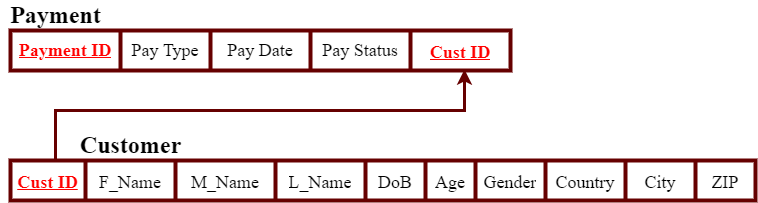

The diagram above was exported from draw.io. Its source (the exported page's mxGraphModel, read from the mxfile embedded in the PNG):
<mxGraphModel dx="1108" dy="563" grid="1" gridSize="10" guides="1" tooltips="1" connect="1" arrows="1" fold="1" page="1" pageScale="1" pageWidth="850" pageHeight="1100" math="0" shadow="0">
  <root>
    <mxCell id="0" />
    <mxCell id="1" parent="0" />
    <mxCell id="gkb1mSzOLdadsaZo-uz_-1" value="" style="shape=table;startSize=0;container=1;collapsible=0;childLayout=tableLayout;fontSize=24;fontColor=#000000;strokeWidth=4;strokeColor=#660000;" parent="1" vertex="1">
      <mxGeometry x="10" y="160" width="745" height="40" as="geometry" />
    </mxCell>
    <mxCell id="gkb1mSzOLdadsaZo-uz_-2" value="" style="shape=tableRow;horizontal=0;startSize=0;swimlaneHead=0;swimlaneBody=0;top=0;left=0;bottom=0;right=0;collapsible=0;dropTarget=0;fillColor=none;points=[[0,0.5],[1,0.5]];portConstraint=eastwest;fontSize=24;fontColor=#000000;strokeWidth=2;" parent="gkb1mSzOLdadsaZo-uz_-1" vertex="1">
      <mxGeometry width="745" height="40" as="geometry" />
    </mxCell>
    <mxCell id="gkb1mSzOLdadsaZo-uz_-3" value="&lt;b&gt;&lt;font style=&quot;font-size: 18px;&quot; face=&quot;Times New Roman&quot; color=&quot;#ff0000&quot;&gt;&lt;u&gt;Cust ID&lt;/u&gt;&lt;/font&gt;&lt;/b&gt;" style="shape=partialRectangle;html=1;whiteSpace=wrap;connectable=0;overflow=hidden;fillColor=none;top=0;left=0;bottom=0;right=0;pointerEvents=1;fontSize=24;fontColor=#000000;strokeWidth=2;" parent="gkb1mSzOLdadsaZo-uz_-2" vertex="1">
      <mxGeometry width="75" height="40" as="geometry">
        <mxRectangle width="75" height="40" as="alternateBounds" />
      </mxGeometry>
    </mxCell>
    <mxCell id="gkb1mSzOLdadsaZo-uz_-4" value="&lt;font style=&quot;font-size: 18px;&quot; face=&quot;Times New Roman&quot;&gt;F_Name&lt;/font&gt;" style="shape=partialRectangle;html=1;whiteSpace=wrap;connectable=0;overflow=hidden;fillColor=none;top=0;left=0;bottom=0;right=0;pointerEvents=1;fontSize=24;fontColor=#000000;strokeWidth=2;" parent="gkb1mSzOLdadsaZo-uz_-2" vertex="1">
      <mxGeometry x="75" width="90" height="40" as="geometry">
        <mxRectangle width="90" height="40" as="alternateBounds" />
      </mxGeometry>
    </mxCell>
    <mxCell id="gkb1mSzOLdadsaZo-uz_-5" value="&lt;font face=&quot;Times New Roman&quot; style=&quot;font-size: 18px;&quot;&gt;M_Name&lt;/font&gt;" style="shape=partialRectangle;html=1;whiteSpace=wrap;connectable=0;overflow=hidden;fillColor=none;top=0;left=0;bottom=0;right=0;pointerEvents=1;fontSize=24;fontColor=#000000;strokeWidth=2;" parent="gkb1mSzOLdadsaZo-uz_-2" vertex="1">
      <mxGeometry x="165" width="100" height="40" as="geometry">
        <mxRectangle width="100" height="40" as="alternateBounds" />
      </mxGeometry>
    </mxCell>
    <mxCell id="gkb1mSzOLdadsaZo-uz_-6" value="&lt;font face=&quot;Times New Roman&quot; style=&quot;font-size: 18px;&quot;&gt;L_Name&lt;/font&gt;" style="shape=partialRectangle;html=1;whiteSpace=wrap;connectable=0;overflow=hidden;fillColor=none;top=0;left=0;bottom=0;right=0;pointerEvents=1;fontSize=24;fontColor=#000000;strokeWidth=2;" parent="gkb1mSzOLdadsaZo-uz_-2" vertex="1">
      <mxGeometry x="265" width="90" height="40" as="geometry">
        <mxRectangle width="90" height="40" as="alternateBounds" />
      </mxGeometry>
    </mxCell>
    <mxCell id="gkb1mSzOLdadsaZo-uz_-7" value="&lt;font face=&quot;Times New Roman&quot; style=&quot;font-size: 18px;&quot;&gt;DoB&lt;/font&gt;" style="shape=partialRectangle;html=1;whiteSpace=wrap;connectable=0;overflow=hidden;fillColor=none;top=0;left=0;bottom=0;right=0;pointerEvents=1;fontSize=24;fontColor=#000000;strokeWidth=2;" parent="gkb1mSzOLdadsaZo-uz_-2" vertex="1">
      <mxGeometry x="355" width="60" height="40" as="geometry">
        <mxRectangle width="60" height="40" as="alternateBounds" />
      </mxGeometry>
    </mxCell>
    <mxCell id="gkb1mSzOLdadsaZo-uz_-8" value="&lt;font face=&quot;Times New Roman&quot; style=&quot;font-size: 18px;&quot;&gt;Age&lt;/font&gt;" style="shape=partialRectangle;html=1;whiteSpace=wrap;connectable=0;overflow=hidden;fillColor=none;top=0;left=0;bottom=0;right=0;pointerEvents=1;fontSize=24;fontColor=#000000;strokeWidth=2;" parent="gkb1mSzOLdadsaZo-uz_-2" vertex="1">
      <mxGeometry x="415" width="50" height="40" as="geometry">
        <mxRectangle width="50" height="40" as="alternateBounds" />
      </mxGeometry>
    </mxCell>
    <mxCell id="gkb1mSzOLdadsaZo-uz_-9" value="&lt;font face=&quot;Times New Roman&quot; style=&quot;font-size: 18px;&quot;&gt;Gender&lt;/font&gt;" style="shape=partialRectangle;html=1;whiteSpace=wrap;connectable=0;overflow=hidden;fillColor=none;top=0;left=0;bottom=0;right=0;pointerEvents=1;fontSize=24;fontColor=#000000;strokeWidth=2;" parent="gkb1mSzOLdadsaZo-uz_-2" vertex="1">
      <mxGeometry x="465" width="70" height="40" as="geometry">
        <mxRectangle width="70" height="40" as="alternateBounds" />
      </mxGeometry>
    </mxCell>
    <mxCell id="gkb1mSzOLdadsaZo-uz_-10" value="&lt;font face=&quot;Times New Roman&quot; style=&quot;font-size: 18px;&quot;&gt;Country&lt;/font&gt;" style="shape=partialRectangle;html=1;whiteSpace=wrap;connectable=0;overflow=hidden;fillColor=none;top=0;left=0;bottom=0;right=0;pointerEvents=1;fontSize=24;fontColor=#000000;strokeWidth=2;" parent="gkb1mSzOLdadsaZo-uz_-2" vertex="1">
      <mxGeometry x="535" width="80" height="40" as="geometry">
        <mxRectangle width="80" height="40" as="alternateBounds" />
      </mxGeometry>
    </mxCell>
    <mxCell id="gkb1mSzOLdadsaZo-uz_-11" value="&lt;font face=&quot;Times New Roman&quot; style=&quot;font-size: 18px;&quot;&gt;City&lt;/font&gt;" style="shape=partialRectangle;html=1;whiteSpace=wrap;connectable=0;overflow=hidden;fillColor=none;top=0;left=0;bottom=0;right=0;pointerEvents=1;fontSize=24;fontColor=#000000;strokeWidth=2;" parent="gkb1mSzOLdadsaZo-uz_-2" vertex="1">
      <mxGeometry x="615" width="70" height="40" as="geometry">
        <mxRectangle width="70" height="40" as="alternateBounds" />
      </mxGeometry>
    </mxCell>
    <mxCell id="gkb1mSzOLdadsaZo-uz_-12" value="&lt;font face=&quot;Times New Roman&quot; style=&quot;font-size: 18px;&quot;&gt;ZIP&lt;/font&gt;" style="shape=partialRectangle;html=1;whiteSpace=wrap;connectable=0;overflow=hidden;fillColor=none;top=0;left=0;bottom=0;right=0;pointerEvents=1;fontSize=24;fontColor=#000000;strokeWidth=2;" parent="gkb1mSzOLdadsaZo-uz_-2" vertex="1">
      <mxGeometry x="685" width="60" height="40" as="geometry">
        <mxRectangle width="60" height="40" as="alternateBounds" />
      </mxGeometry>
    </mxCell>
    <mxCell id="gkb1mSzOLdadsaZo-uz_-13" value="&lt;b&gt;Customer&lt;/b&gt;" style="text;html=1;align=center;verticalAlign=middle;resizable=0;points=[];autosize=1;strokeColor=none;fillColor=none;fontSize=24;fontFamily=Times New Roman;fontColor=#000000;" parent="1" vertex="1">
      <mxGeometry x="70" y="130" width="120" height="30" as="geometry" />
    </mxCell>
    <mxCell id="gkb1mSzOLdadsaZo-uz_-14" value="" style="shape=table;startSize=0;container=1;collapsible=0;childLayout=tableLayout;fontFamily=Times New Roman;fontSize=18;fontColor=#000000;strokeWidth=4;strokeColor=#660000;" parent="1" vertex="1">
      <mxGeometry x="10" y="30" width="500" height="40" as="geometry" />
    </mxCell>
    <mxCell id="gkb1mSzOLdadsaZo-uz_-15" value="" style="shape=tableRow;horizontal=0;startSize=0;swimlaneHead=0;swimlaneBody=0;top=0;left=0;bottom=0;right=0;collapsible=0;dropTarget=0;fillColor=none;points=[[0,0.5],[1,0.5]];portConstraint=eastwest;fontFamily=Times New Roman;fontSize=18;fontColor=#000000;strokeWidth=2;" parent="gkb1mSzOLdadsaZo-uz_-14" vertex="1">
      <mxGeometry width="500" height="40" as="geometry" />
    </mxCell>
    <mxCell id="gkb1mSzOLdadsaZo-uz_-16" value="&lt;font color=&quot;#ff0000&quot;&gt;&lt;u&gt;&lt;b&gt;Payment ID&lt;/b&gt;&lt;/u&gt;&lt;/font&gt;" style="shape=partialRectangle;html=1;whiteSpace=wrap;connectable=0;overflow=hidden;fillColor=none;top=0;left=0;bottom=0;right=0;pointerEvents=1;fontFamily=Times New Roman;fontSize=18;fontColor=#000000;strokeWidth=2;" parent="gkb1mSzOLdadsaZo-uz_-15" vertex="1">
      <mxGeometry width="110" height="40" as="geometry">
        <mxRectangle width="110" height="40" as="alternateBounds" />
      </mxGeometry>
    </mxCell>
    <mxCell id="gkb1mSzOLdadsaZo-uz_-17" value="Pay Type" style="shape=partialRectangle;html=1;whiteSpace=wrap;connectable=0;overflow=hidden;fillColor=none;top=0;left=0;bottom=0;right=0;pointerEvents=1;fontFamily=Times New Roman;fontSize=18;fontColor=#000000;strokeWidth=2;" parent="gkb1mSzOLdadsaZo-uz_-15" vertex="1">
      <mxGeometry x="110" width="90" height="40" as="geometry">
        <mxRectangle width="90" height="40" as="alternateBounds" />
      </mxGeometry>
    </mxCell>
    <mxCell id="gkb1mSzOLdadsaZo-uz_-18" value="Pay Date" style="shape=partialRectangle;html=1;whiteSpace=wrap;connectable=0;overflow=hidden;fillColor=none;top=0;left=0;bottom=0;right=0;pointerEvents=1;fontFamily=Times New Roman;fontSize=18;fontColor=#000000;strokeWidth=2;" parent="gkb1mSzOLdadsaZo-uz_-15" vertex="1">
      <mxGeometry x="200" width="100" height="40" as="geometry">
        <mxRectangle width="100" height="40" as="alternateBounds" />
      </mxGeometry>
    </mxCell>
    <mxCell id="gkb1mSzOLdadsaZo-uz_-19" value="Pay Status" style="shape=partialRectangle;html=1;whiteSpace=wrap;connectable=0;overflow=hidden;fillColor=none;top=0;left=0;bottom=0;right=0;pointerEvents=1;fontFamily=Times New Roman;fontSize=18;fontColor=#000000;strokeWidth=2;" parent="gkb1mSzOLdadsaZo-uz_-15" vertex="1">
      <mxGeometry x="300" width="100" height="40" as="geometry">
        <mxRectangle width="100" height="40" as="alternateBounds" />
      </mxGeometry>
    </mxCell>
    <mxCell id="gkb1mSzOLdadsaZo-uz_-21" value="&lt;b style=&quot;font-family: Helvetica; font-size: 24px;&quot;&gt;&lt;font style=&quot;font-size: 18px;&quot; face=&quot;Times New Roman&quot; color=&quot;#ff0000&quot;&gt;&lt;u&gt;Cust ID&lt;/u&gt;&lt;/font&gt;&lt;/b&gt;" style="shape=partialRectangle;html=1;whiteSpace=wrap;connectable=0;overflow=hidden;fillColor=none;top=0;left=0;bottom=0;right=0;pointerEvents=1;fontFamily=Times New Roman;fontSize=18;fontColor=#000000;strokeWidth=2;" parent="gkb1mSzOLdadsaZo-uz_-15" vertex="1">
      <mxGeometry x="400" width="100" height="40" as="geometry">
        <mxRectangle width="100" height="40" as="alternateBounds" />
      </mxGeometry>
    </mxCell>
    <mxCell id="gkb1mSzOLdadsaZo-uz_-20" value="&lt;font color=&quot;#000000&quot; style=&quot;font-size: 24px;&quot;&gt;&lt;b&gt;Payment&lt;/b&gt;&lt;/font&gt;" style="text;html=1;align=center;verticalAlign=middle;resizable=0;points=[];autosize=1;strokeColor=none;fillColor=none;fontSize=18;fontFamily=Times New Roman;fontColor=#FF0000;" parent="1" vertex="1">
      <mxGeometry width="110" height="30" as="geometry" />
    </mxCell>
    <mxCell id="gkb1mSzOLdadsaZo-uz_-22" style="edgeStyle=orthogonalEdgeStyle;rounded=0;orthogonalLoop=1;jettySize=auto;html=1;entryX=0.908;entryY=0.975;entryDx=0;entryDy=0;entryPerimeter=0;fontSize=24;strokeWidth=3;strokeColor=#660000;" parent="1" source="gkb1mSzOLdadsaZo-uz_-2" target="gkb1mSzOLdadsaZo-uz_-14" edge="1">
      <mxGeometry relative="1" as="geometry">
        <Array as="points">
          <mxPoint x="55" y="110" />
          <mxPoint x="464" y="110" />
        </Array>
      </mxGeometry>
    </mxCell>
  </root>
</mxGraphModel>